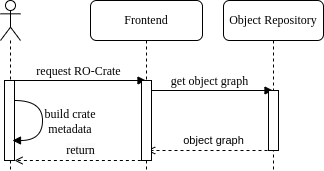

The diagram above was exported from draw.io. Its source (the exported page's mxGraphModel, read from the mxfile embedded in the PNG):
<mxGraphModel dx="382" dy="227" grid="1" gridSize="10" guides="1" tooltips="1" connect="1" arrows="1" fold="1" page="1" pageScale="1" pageWidth="1100" pageHeight="850" background="#ffffff" math="0" shadow="0">
  <root>
    <mxCell id="0" />
    <mxCell id="1" parent="0" />
    <mxCell id="7baba1c4bc27f4b0-4" value="Object Repository" style="shape=umlLifeline;perimeter=lifelinePerimeter;whiteSpace=wrap;html=1;container=0;collapsible=0;recursiveResize=0;outlineConnect=0;rounded=1;shadow=0;comic=0;labelBackgroundColor=none;strokeWidth=1;fontFamily=Verdana;fontSize=12;align=center;" parent="1" vertex="1">
      <mxGeometry x="315" y="40" width="100" height="170" as="geometry" />
    </mxCell>
    <mxCell id="7baba1c4bc27f4b0-8" value="Frontend" style="shape=umlLifeline;perimeter=lifelinePerimeter;whiteSpace=wrap;html=1;container=0;collapsible=0;recursiveResize=0;outlineConnect=0;rounded=1;shadow=0;comic=0;labelBackgroundColor=none;strokeWidth=1;fontFamily=Verdana;fontSize=12;align=center;" parent="1" vertex="1">
      <mxGeometry x="182" y="40" width="112" height="170" as="geometry" />
    </mxCell>
    <mxCell id="B7GIgtXUWydVoFDhp5AB-35" value="" style="shape=umlLifeline;perimeter=lifelinePerimeter;whiteSpace=wrap;html=1;container=1;dropTarget=0;collapsible=0;recursiveResize=0;outlineConnect=0;portConstraint=eastwest;newEdgeStyle={&quot;curved&quot;:0,&quot;rounded&quot;:0};participant=umlActor;" parent="1" vertex="1">
      <mxGeometry x="92" y="40" width="20" height="170" as="geometry" />
    </mxCell>
    <mxCell id="B7GIgtXUWydVoFDhp5AB-34" value="" style="html=1;points=[];perimeter=orthogonalPerimeter;rounded=0;shadow=0;comic=0;labelBackgroundColor=none;strokeWidth=1;fontFamily=Verdana;fontSize=12;align=center;" parent="1" vertex="1">
      <mxGeometry x="96" y="120" width="10" height="80" as="geometry" />
    </mxCell>
    <mxCell id="B7GIgtXUWydVoFDhp5AB-3" value="request RO-Crate" style="html=1;verticalAlign=bottom;endArrow=block;labelBackgroundColor=none;fontFamily=Verdana;fontSize=12;elbow=horizontal;" parent="1" target="7baba1c4bc27f4b0-8" edge="1">
      <mxGeometry x="0.0024" relative="1" as="geometry">
        <mxPoint x="102.26744186046517" y="120" as="sourcePoint" />
        <mxPoint x="244.4999999999999" y="120" as="targetPoint" />
        <mxPoint as="offset" />
      </mxGeometry>
    </mxCell>
    <mxCell id="OqFdeX87Yb5H7ujtVA3T-28" value="get object graph" style="html=1;verticalAlign=bottom;endArrow=block;labelBackgroundColor=none;fontFamily=Verdana;fontSize=12;elbow=horizontal;" parent="1" edge="1">
      <mxGeometry relative="1" as="geometry">
        <mxPoint x="238.12962962962968" y="130" as="sourcePoint" />
        <mxPoint x="364.5" y="130" as="targetPoint" />
      </mxGeometry>
    </mxCell>
    <mxCell id="OqFdeX87Yb5H7ujtVA3T-24" value="" style="html=1;points=[];perimeter=orthogonalPerimeter;rounded=0;shadow=0;comic=0;labelBackgroundColor=none;strokeWidth=1;fontFamily=Verdana;fontSize=12;align=center;" parent="1" vertex="1">
      <mxGeometry x="360" y="130" width="10" height="60" as="geometry" />
    </mxCell>
    <mxCell id="OqFdeX87Yb5H7ujtVA3T-48" style="edgeStyle=orthogonalEdgeStyle;rounded=0;orthogonalLoop=1;jettySize=auto;html=1;dashed=1;endArrow=open;endFill=0;" parent="1" edge="1">
      <mxGeometry relative="1" as="geometry">
        <mxPoint x="365" y="190" as="sourcePoint" />
        <mxPoint x="238.62962962962968" y="190" as="targetPoint" />
      </mxGeometry>
    </mxCell>
    <mxCell id="OqFdeX87Yb5H7ujtVA3T-49" value="object graph" style="edgeLabel;html=1;align=center;verticalAlign=middle;resizable=0;points=[];" parent="OqFdeX87Yb5H7ujtVA3T-48" vertex="1" connectable="0">
      <mxGeometry x="-0.1825" y="1" relative="1" as="geometry">
        <mxPoint x="-8" y="-11" as="offset" />
      </mxGeometry>
    </mxCell>
    <mxCell id="OqFdeX87Yb5H7ujtVA3T-50" style="edgeStyle=orthogonalEdgeStyle;rounded=0;orthogonalLoop=1;jettySize=auto;html=1;dashed=1;endArrow=open;endFill=0;" parent="1" edge="1">
      <mxGeometry relative="1" as="geometry">
        <mxPoint x="232.37" y="200" as="sourcePoint" />
        <mxPoint x="105.99962962962968" y="200" as="targetPoint" />
      </mxGeometry>
    </mxCell>
    <mxCell id="OqFdeX87Yb5H7ujtVA3T-51" value="&lt;span style=&quot;font-family: Verdana; font-size: 12px; background-color: rgb(251, 251, 251);&quot;&gt;return&lt;/span&gt;" style="edgeLabel;html=1;align=center;verticalAlign=middle;resizable=0;points=[];" parent="OqFdeX87Yb5H7ujtVA3T-50" vertex="1" connectable="0">
      <mxGeometry x="-0.1825" y="1" relative="1" as="geometry">
        <mxPoint x="-9" y="-11" as="offset" />
      </mxGeometry>
    </mxCell>
    <mxCell id="7baba1c4bc27f4b0-9" value="" style="html=1;points=[];perimeter=orthogonalPerimeter;rounded=0;shadow=0;comic=0;labelBackgroundColor=none;strokeWidth=1;fontFamily=Verdana;fontSize=12;align=center;" parent="1" vertex="1">
      <mxGeometry x="233" y="120" width="10" height="80" as="geometry" />
    </mxCell>
    <mxCell id="fFnsW5NCdcO8KGCaEHD3-1" value="" style="html=1;verticalAlign=bottom;endArrow=block;labelBackgroundColor=none;fontFamily=Verdana;fontSize=12;elbow=vertical;edgeStyle=orthogonalEdgeStyle;curved=1;exitX=1.038;exitY=0.345;exitPerimeter=0;entryX=0.8;entryY=0.238;entryDx=0;entryDy=0;entryPerimeter=0;" edge="1" parent="1">
      <mxGeometry relative="1" as="geometry">
        <mxPoint x="106.00000000000011" y="139.9999999999999" as="sourcePoint" />
        <mxPoint x="104" y="180" as="targetPoint" />
        <Array as="points">
          <mxPoint x="134" y="140" />
          <mxPoint x="134" y="180" />
        </Array>
      </mxGeometry>
    </mxCell>
    <mxCell id="fFnsW5NCdcO8KGCaEHD3-2" value="build crate metadata" style="text;html=1;align=center;verticalAlign=middle;whiteSpace=wrap;rounded=0;fontFamily=Verdana;" vertex="1" parent="1">
      <mxGeometry x="132" y="146" width="60" height="30" as="geometry" />
    </mxCell>
  </root>
</mxGraphModel>